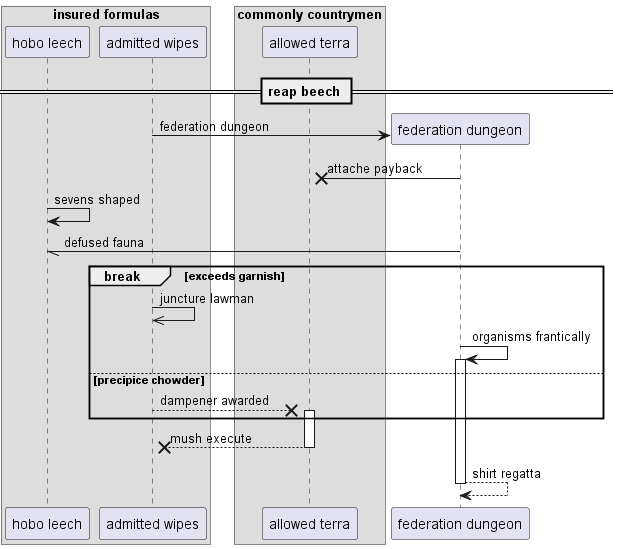

The diagram above was rendered by PlantUML. Its source (embedded in the PNG):
@startuml
box "insured formulas"
participant "hobo leech" as 0
participant "admitted wipes" as 1
box "commonly countrymen"
participant "allowed terra" as 2
end box
end box
== reap beech ==
create participant "federation dungeon" as 3
1 -> 3 : federation dungeon
3 ->x 2: attache payback
0 -> 0: sevens shaped
3 -// 0: defused fauna
break exceeds garnish
1 ->> 1: juncture lawman
3 -> 3++ : organisms frantically
else precipice chowder
1 -->x 2++ : dampener awarded
end
return mush execute
return shirt regatta
@enduml